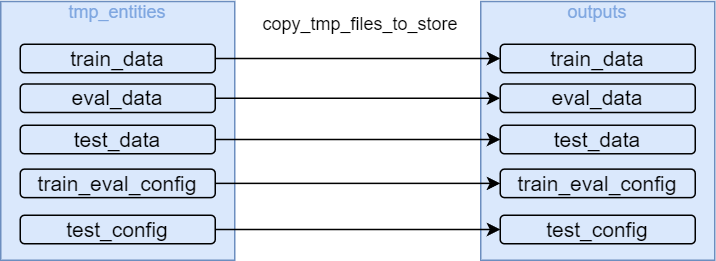

The diagram above was exported from draw.io. Its source (the exported page's mxGraphModel, read from the mxfile embedded in the PNG):
<mxGraphModel dx="932" dy="414" grid="1" gridSize="10" guides="1" tooltips="1" connect="1" arrows="1" fold="1" page="1" pageScale="1" pageWidth="827" pageHeight="1169" math="0" shadow="0">
  <root>
    <mxCell id="0" />
    <mxCell id="1" parent="0" />
    <mxCell id="ztCdEf5Xy0yyIz-OEa02-10" value="&lt;font style=&quot;&quot;&gt;&lt;font style=&quot;&quot; color=&quot;#7ea6e0&quot;&gt;&lt;font style=&quot;&quot;&gt;tmp_entities&lt;/font&gt;&lt;br&gt;&lt;br&gt;&lt;/font&gt;&lt;br&gt;&lt;br&gt;&lt;br&gt;&lt;br&gt;&lt;br&gt;&lt;br&gt;&lt;br&gt;&lt;br&gt;&lt;br&gt;&lt;br&gt;&lt;/font&gt;" style="rounded=0;whiteSpace=wrap;html=1;fillColor=#dae8fc;strokeColor=#6c8ebf;" parent="1" vertex="1">
      <mxGeometry x="370" y="147.5" width="156" height="172.5" as="geometry" />
    </mxCell>
    <mxCell id="ztCdEf5Xy0yyIz-OEa02-11" value="&lt;font style=&quot;font-size: 14px;&quot;&gt;train_data&lt;/font&gt;" style="rounded=1;whiteSpace=wrap;html=1;fillColor=#dae8fc;strokeColor=#000000;strokeWidth=1;" parent="1" vertex="1">
      <mxGeometry x="383" y="176" width="130" height="19" as="geometry" />
    </mxCell>
    <mxCell id="XpfCSsf0I_JIq3BVEYj4-1" value="&lt;font style=&quot;font-size: 14px;&quot;&gt;eval_data&lt;/font&gt;" style="rounded=1;whiteSpace=wrap;html=1;fillColor=#dae8fc;strokeColor=#000000;strokeWidth=1;" vertex="1" parent="1">
      <mxGeometry x="383" y="202.5" width="130" height="19" as="geometry" />
    </mxCell>
    <mxCell id="XpfCSsf0I_JIq3BVEYj4-2" value="&lt;font style=&quot;font-size: 14px;&quot;&gt;test_data&lt;/font&gt;" style="rounded=1;whiteSpace=wrap;html=1;fillColor=#dae8fc;strokeColor=#000000;strokeWidth=1;" vertex="1" parent="1">
      <mxGeometry x="383" y="230" width="130" height="19" as="geometry" />
    </mxCell>
    <mxCell id="XpfCSsf0I_JIq3BVEYj4-3" value="&lt;font style=&quot;font-size: 14px;&quot;&gt;train_eval_config&lt;/font&gt;" style="rounded=1;whiteSpace=wrap;html=1;fillColor=#dae8fc;strokeColor=#000000;strokeWidth=1;" vertex="1" parent="1">
      <mxGeometry x="383" y="259.25" width="130" height="19" as="geometry" />
    </mxCell>
    <mxCell id="XpfCSsf0I_JIq3BVEYj4-4" value="&lt;font style=&quot;font-size: 14px;&quot;&gt;test_config&lt;/font&gt;" style="rounded=1;whiteSpace=wrap;html=1;fillColor=#dae8fc;strokeColor=#000000;strokeWidth=1;" vertex="1" parent="1">
      <mxGeometry x="383" y="290" width="130" height="19" as="geometry" />
    </mxCell>
    <mxCell id="XpfCSsf0I_JIq3BVEYj4-5" value="&lt;font style=&quot;&quot;&gt;&lt;font style=&quot;&quot; color=&quot;#7ea6e0&quot;&gt;&lt;font style=&quot;&quot;&gt;outputs&lt;/font&gt;&lt;br&gt;&lt;br&gt;&lt;/font&gt;&lt;br&gt;&lt;br&gt;&lt;br&gt;&lt;br&gt;&lt;br&gt;&lt;br&gt;&lt;br&gt;&lt;br&gt;&lt;br&gt;&lt;br&gt;&lt;/font&gt;" style="rounded=0;whiteSpace=wrap;html=1;fillColor=#dae8fc;strokeColor=#6c8ebf;" vertex="1" parent="1">
      <mxGeometry x="690" y="147.5" width="156" height="172.5" as="geometry" />
    </mxCell>
    <mxCell id="XpfCSsf0I_JIq3BVEYj4-6" value="&lt;font style=&quot;font-size: 14px;&quot;&gt;train_data&lt;/font&gt;" style="rounded=1;whiteSpace=wrap;html=1;fillColor=#dae8fc;strokeColor=#000000;strokeWidth=1;" vertex="1" parent="1">
      <mxGeometry x="703" y="176" width="130" height="19" as="geometry" />
    </mxCell>
    <mxCell id="XpfCSsf0I_JIq3BVEYj4-7" value="&lt;font style=&quot;font-size: 14px;&quot;&gt;eval_data&lt;/font&gt;" style="rounded=1;whiteSpace=wrap;html=1;fillColor=#dae8fc;strokeColor=#000000;strokeWidth=1;" vertex="1" parent="1">
      <mxGeometry x="703" y="202.5" width="130" height="19" as="geometry" />
    </mxCell>
    <mxCell id="XpfCSsf0I_JIq3BVEYj4-8" value="&lt;font style=&quot;font-size: 14px;&quot;&gt;test_data&lt;/font&gt;" style="rounded=1;whiteSpace=wrap;html=1;fillColor=#dae8fc;strokeColor=#000000;strokeWidth=1;" vertex="1" parent="1">
      <mxGeometry x="703" y="230" width="130" height="19" as="geometry" />
    </mxCell>
    <mxCell id="XpfCSsf0I_JIq3BVEYj4-9" value="&lt;font style=&quot;font-size: 14px;&quot;&gt;train_eval_config&lt;/font&gt;" style="rounded=1;whiteSpace=wrap;html=1;fillColor=#dae8fc;strokeColor=#000000;strokeWidth=1;" vertex="1" parent="1">
      <mxGeometry x="703" y="259.25" width="130" height="19" as="geometry" />
    </mxCell>
    <mxCell id="XpfCSsf0I_JIq3BVEYj4-10" value="&lt;font style=&quot;font-size: 14px;&quot;&gt;test_config&lt;/font&gt;" style="rounded=1;whiteSpace=wrap;html=1;fillColor=#dae8fc;strokeColor=#000000;strokeWidth=1;" vertex="1" parent="1">
      <mxGeometry x="703" y="290" width="130" height="19" as="geometry" />
    </mxCell>
    <mxCell id="XpfCSsf0I_JIq3BVEYj4-12" style="edgeStyle=orthogonalEdgeStyle;rounded=0;orthogonalLoop=1;jettySize=auto;html=1;" edge="1" parent="1" source="XpfCSsf0I_JIq3BVEYj4-1" target="XpfCSsf0I_JIq3BVEYj4-7">
      <mxGeometry relative="1" as="geometry" />
    </mxCell>
    <mxCell id="XpfCSsf0I_JIq3BVEYj4-11" style="edgeStyle=orthogonalEdgeStyle;rounded=0;orthogonalLoop=1;jettySize=auto;html=1;entryX=0;entryY=0.5;entryDx=0;entryDy=0;" edge="1" parent="1" source="ztCdEf5Xy0yyIz-OEa02-11" target="XpfCSsf0I_JIq3BVEYj4-6">
      <mxGeometry relative="1" as="geometry" />
    </mxCell>
    <mxCell id="XpfCSsf0I_JIq3BVEYj4-14" style="edgeStyle=orthogonalEdgeStyle;rounded=0;orthogonalLoop=1;jettySize=auto;html=1;" edge="1" parent="1" source="XpfCSsf0I_JIq3BVEYj4-3" target="XpfCSsf0I_JIq3BVEYj4-9">
      <mxGeometry relative="1" as="geometry" />
    </mxCell>
    <mxCell id="XpfCSsf0I_JIq3BVEYj4-13" style="edgeStyle=orthogonalEdgeStyle;rounded=0;orthogonalLoop=1;jettySize=auto;html=1;entryX=0;entryY=0.5;entryDx=0;entryDy=0;" edge="1" parent="1" source="XpfCSsf0I_JIq3BVEYj4-2" target="XpfCSsf0I_JIq3BVEYj4-8">
      <mxGeometry relative="1" as="geometry" />
    </mxCell>
    <mxCell id="XpfCSsf0I_JIq3BVEYj4-15" style="edgeStyle=orthogonalEdgeStyle;rounded=0;orthogonalLoop=1;jettySize=auto;html=1;" edge="1" parent="1" source="XpfCSsf0I_JIq3BVEYj4-4" target="XpfCSsf0I_JIq3BVEYj4-10">
      <mxGeometry relative="1" as="geometry" />
    </mxCell>
    <mxCell id="XpfCSsf0I_JIq3BVEYj4-16" value="copy_tmp_files_to_store" style="text;html=1;strokeColor=none;fillColor=none;align=center;verticalAlign=middle;whiteSpace=wrap;rounded=0;" vertex="1" parent="1">
      <mxGeometry x="580" y="147.5" width="60" height="30" as="geometry" />
    </mxCell>
  </root>
</mxGraphModel>